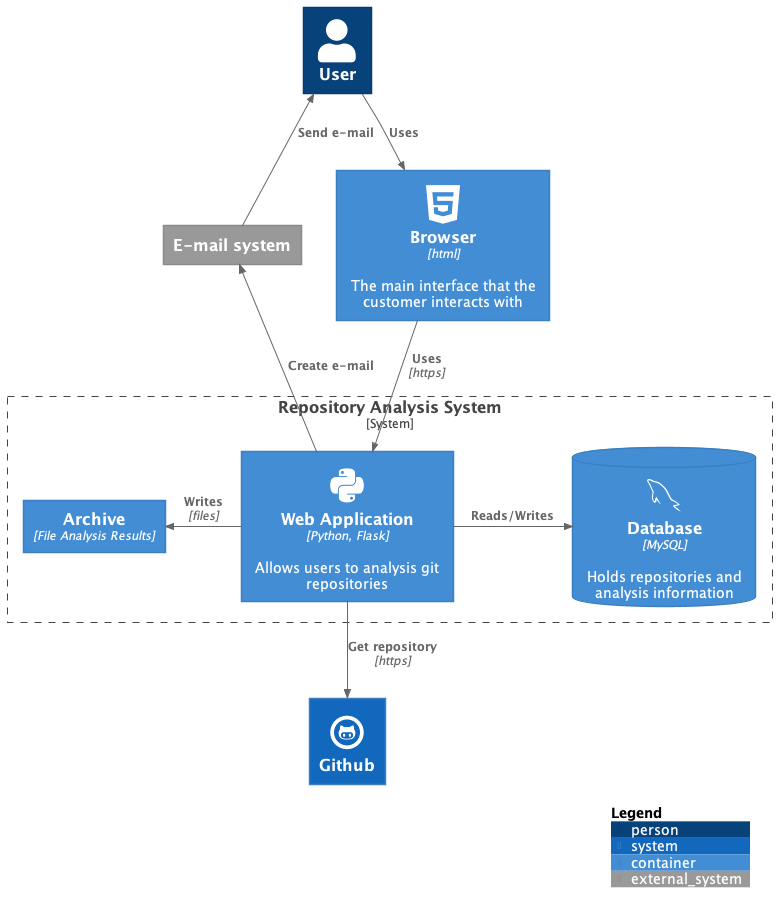

The diagram above was rendered by PlantUML. Its source (embedded in the PNG):
@startuml Repository Analysis Architecture
!include https://raw.githubusercontent.com/plantuml-stdlib/C4-PlantUML/master/C4_Container.puml

!define DEVICONS https://raw.githubusercontent.com/tupadr3/plantuml-icon-font-sprites/master/devicons
!define FONTAWESOME https://raw.githubusercontent.com/tupadr3/plantuml-icon-font-sprites/master/font-awesome-5
!include DEVICONS/html5.puml
!include DEVICONS/python.puml
!include DEVICONS/mysql.puml
!include DEVICONS/github.puml
!include FONTAWESOME/users.puml

Person(user, "User")
Container(web_client, "Browser", "html", "The main interface that the customer interacts with", $sprite="html5") 

System_Boundary(c1, "Repository Analysis System") {    
    Container(web_app, "Web Application", "Python, Flask", "Allows users to analysis git repositories", $sprite="python")
    ContainerDb(db, "Database", "MySQL", "Holds repositories and analysis information", $sprite="mysql")
    Container(archive, "Archive", "File Analysis Results")
}
System_Ext(mail_system, "E-mail system")
System(github, "Github", $sprite="github")

Rel_Down(user, web_client, "Uses")
Rel_Down(web_client, web_app, "Uses", "https")
Rel_R(web_app,db, "Reads/Writes")
Rel_Down(web_app, github, "Get repository", "https")
Rel_L(web_app, archive, "Writes", "files")
Rel_L(web_app, mail_system, "Create e-mail")
Rel_Up(mail_system, user, "Send e-mail")

SHOW_LEGEND()

@enduml